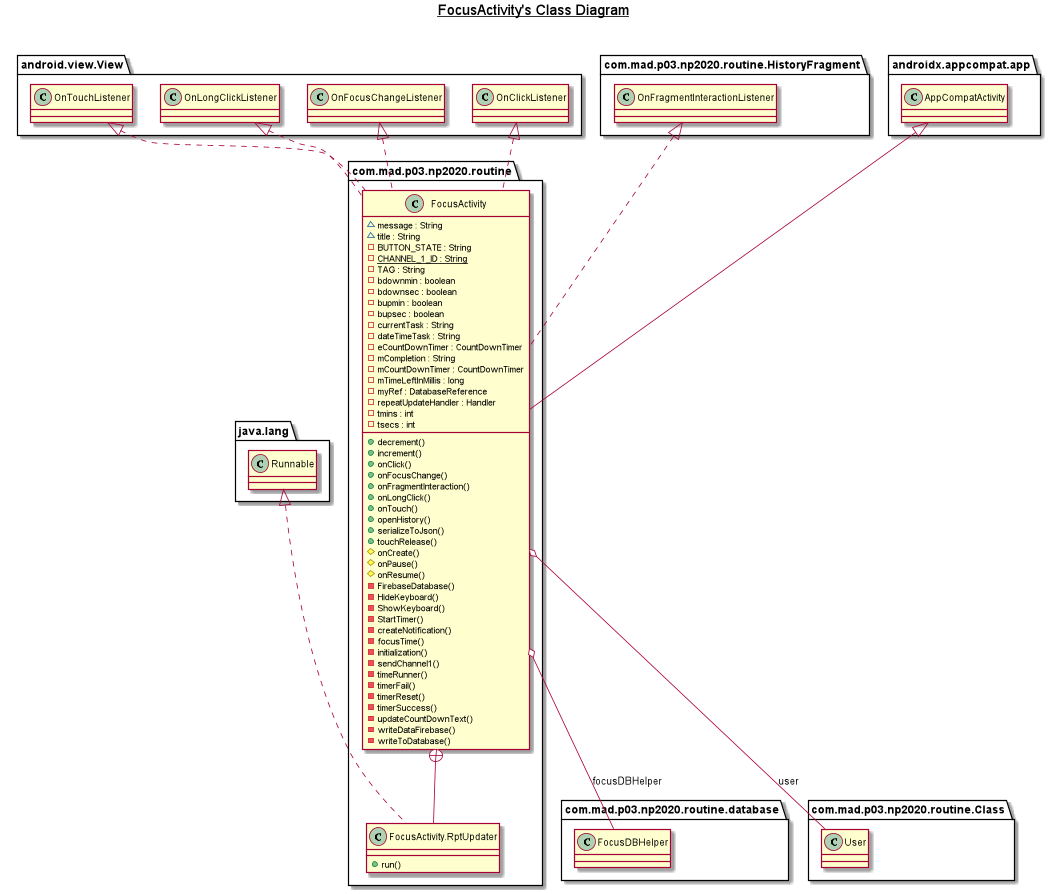

The diagram above was rendered by PlantUML. Its source (embedded in the PNG):
@startuml

title __FocusActivity's Class Diagram__\n

  namespace com.mad.p03.np2020.routine {
    class com.mad.p03.np2020.routine.FocusActivity {
        ~ message : String
        ~ title : String
        - BUTTON_STATE : String
        {static} - CHANNEL_1_ID : String
        - TAG : String
        - bdownmin : boolean
        - bdownsec : boolean
        - bupmin : boolean
        - bupsec : boolean
        - currentTask : String
        - dateTimeTask : String
        - eCountDownTimer : CountDownTimer
        - mCompletion : String
        - mCountDownTimer : CountDownTimer
        - mTimeLeftInMillis : long
        - myRef : DatabaseReference
        - repeatUpdateHandler : Handler
        - tmins : int
        - tsecs : int
        + decrement()
        + increment()
        + onClick()
        + onFocusChange()
        + onFragmentInteraction()
        + onLongClick()
        + onTouch()
        + openHistory()
        + serializeToJson()
        + touchRelease()
        # onCreate()
        # onPause()
        # onResume()
        - FirebaseDatabase()
        - HideKeyboard()
        - ShowKeyboard()
        - StartTimer()
        - createNotification()
        - focusTime()
        - initialization()
        - sendChannel1()
        - timeRunner()
        - timerFail()
        - timerReset()
        - timerSuccess()
        - updateCountDownText()
        - writeDataFirebase()
        - writeToDatabase()
    }
  }
  

  namespace com.mad.p03.np2020.routine {
    class com.mad.p03.np2020.routine.FocusActivity.RptUpdater {
        + run()
    }
  }
  

  com.mad.p03.np2020.routine.FocusActivity .up.|> android.view.View.OnClickListener
  com.mad.p03.np2020.routine.FocusActivity .up.|> android.view.View.OnFocusChangeListener
  com.mad.p03.np2020.routine.FocusActivity .up.|> android.view.View.OnLongClickListener
  com.mad.p03.np2020.routine.FocusActivity .up.|> android.view.View.OnTouchListener
  com.mad.p03.np2020.routine.FocusActivity .up.|> com.mad.p03.np2020.routine.HistoryFragment.OnFragmentInteractionListener
  com.mad.p03.np2020.routine.FocusActivity -up-|> androidx.appcompat.app.AppCompatActivity
  com.mad.p03.np2020.routine.FocusActivity o-- com.mad.p03.np2020.routine.database.FocusDBHelper : focusDBHelper
  com.mad.p03.np2020.routine.FocusActivity o-- com.mad.p03.np2020.routine.Class.User : user
  com.mad.p03.np2020.routine.FocusActivity +-down- com.mad.p03.np2020.routine.FocusActivity.RptUpdater
  com.mad.p03.np2020.routine.FocusActivity.RptUpdater .up.|> java.lang.Runnable

@enduml